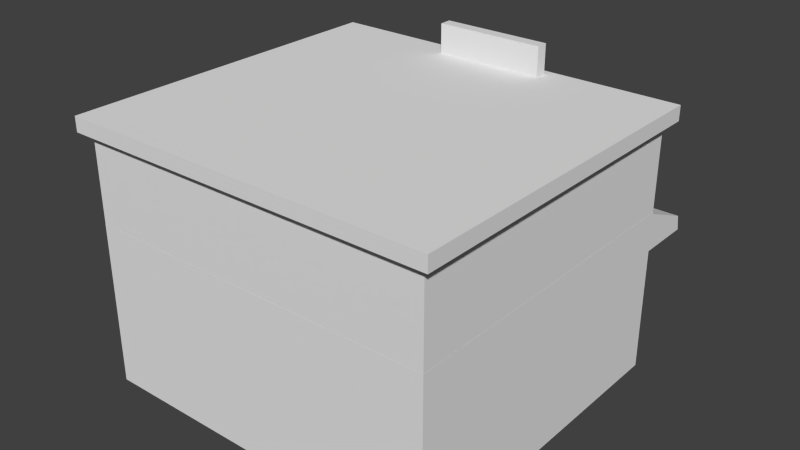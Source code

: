 # Source: Bar.blend  (saved by Blender 2.73.0; exported with 4.5.12 LTS)
import bpy
from mathutils import Matrix  # noqa: F401  (used for matrix-valued properties, if any)

bpy.ops.wm.read_factory_settings(use_empty=True)
scene = bpy.context.scene
scene.name = 'Scene'

# ---- collections
col_collection_1 = bpy.data.collections.new('Collection 1'); scene.collection.children.link(col_collection_1)

# ---- materials (node trees are filled in below, after node groups)
mat_material = bpy.data.materials.new('Material')
mat_material.alpha_threshold = 0.0
mat_material.use_transparent_shadow = False
mat_material.roughness = 0.5
mat_material.line_color = (0.0, 0.0, 0.0, 1.0)

# ---- material node trees

# ---- world
world_world = bpy.data.worlds.new('World'); scene.world = world_world
world_world.color = (0.05088, 0.05088, 0.05088)
world_world.use_sun_shadow = False
world_world.sun_shadow_jitter_overblur = 0.0
world_world.cycles.sampling_method = 'MANUAL'
world_world.cycles.sample_map_resolution = 256

# ---- meshes
me_cube = bpy.data.meshes.new('Cube')
me_cube.from_pydata([(1.0, 1.0, -1.0), (1.0, -1.0, -1.0), (-1.0, -1.0, -1.0), (-1.0, 1.0, -1.0), (1.0, 1.0, 1.0), (1.0, -1.0, 1.0), (-1.0, -1.0, 1.0), (-1.0, 1.0, 1.0), (1.0, 1.0, 0.2455), (1.0, -1.0, 0.2455), (-1.0, -1.0, 0.2455), (-1.0, 1.0, 0.2455), (0.2538, 1.0, -1.0), (-0.2538, 1.0, -1.0), (0.2538, -1.0, -1.0), (-0.2538, -1.0, -1.0), (0.2538, 1.0, 1.0), (-0.2538, 1.0, 1.0), (0.2538, -1.0, 1.0), (-0.2538, -1.0, 1.0), (0.2538, 1.0, 0.2455), (-0.2538, 1.0, 0.2455), (0.2538, -1.0, 0.2455), (-0.2538, -1.0, 0.2455), (1.0, 1.0, -0.2958), (1.0, -1.0, -0.2958), (-1.0, -1.0, -0.2958), (-1.0, 1.0, -0.2958), (0.2538, -1.0, -0.2958), (-0.2538, -1.0, -0.2958), (0.2538, 1.0, -0.2958), (-0.2538, 1.0, -0.2958), (0.7513, 1.0, -1.0), (0.5026, 1.0, -1.0), (0.7513, -1.0, -1.0), (0.5026, -1.0, -1.0), (0.7513, 1.0, 1.0), (0.5026, 1.0, 1.0), (0.7513, -1.0, 1.0), (0.5026, -1.0, 1.0), (0.7513, 1.0, 0.2455), (0.5026, 1.0, 0.2455), (0.7513, -1.0, 0.2455), (0.5026, -1.0, 0.2455), (0.7513, 1.0, -0.2958), (0.5026, 1.0, -0.2958), (0.7513, -1.0, -0.2958), (0.5026, -1.0, -0.2958), (-0.5026, 1.0, -1.0), (-0.7513, 1.0, -1.0), (-0.5026, -1.0, -1.0), (-0.7513, -1.0, -1.0), (-0.5026, 1.0, 1.0), (-0.7513, 1.0, 1.0), (-0.5026, -1.0, 1.0), (-0.7513, -1.0, 1.0), (-0.5026, 1.0, 0.2455), (-0.7513, 1.0, 0.2455), (-0.5026, -1.0, 0.2455), (-0.7513, -1.0, 0.2455), (-0.5026, -1.0, -0.2958), (-0.7513, -1.0, -0.2958), (-0.5026, 1.0, -0.2958), (-0.7513, 1.0, -0.2958)], [], [(49, 51, 2, 3), (53, 7, 6, 55), (8, 4, 5, 9), (59, 55, 6, 10), (10, 6, 7, 11), (63, 49, 3, 27), (53, 57, 11, 7), (26, 10, 11, 27), (61, 59, 10, 26), (24, 8, 9, 25), (47, 43, 22, 28), (28, 22, 23, 29), (37, 41, 20, 16), (16, 20, 21, 17), (45, 33, 12, 30), (43, 39, 18, 22), (22, 18, 19, 23), (37, 16, 18, 39), (16, 17, 19, 18), (33, 35, 14, 12), (12, 14, 15, 13), (41, 45, 30, 20), (14, 28, 29, 15), (35, 47, 28, 14), (0, 24, 25, 1), (51, 61, 26, 2), (2, 26, 27, 3), (57, 63, 27, 11), (1, 25, 46, 34), (34, 46, 47, 35), (8, 24, 44, 40), (0, 1, 34, 32), (32, 34, 35, 33), (4, 36, 38, 5), (36, 37, 39, 38), (9, 5, 38, 42), (42, 38, 39, 43), (24, 0, 32, 44), (44, 32, 33, 45), (4, 8, 40, 36), (36, 40, 41, 37), (25, 9, 42, 46), (46, 42, 43, 47), (21, 31, 62, 56), (15, 29, 60, 50), (50, 60, 61, 51), (29, 23, 58, 60), (60, 58, 59, 61), (17, 21, 56, 52), (52, 56, 57, 53), (31, 13, 48, 62), (62, 48, 49, 63), (23, 19, 54, 58), (58, 54, 55, 59), (17, 52, 54, 19), (52, 53, 55, 54), (13, 15, 50, 48), (48, 50, 51, 49)])
me_cube.materials.append(mat_material)
me_cube.use_remesh_preserve_volume = False
me_cube.use_remesh_preserve_attributes = False
me_cube.use_mirror_vertex_groups = False
me_cube.update()
me_cube_006 = bpy.data.meshes.new('Cube.006')
me_cube_006.from_pydata([(0.7778, 1.0, 0.3812), (0.5556, 1.0, 0.3812), (0.3333, 1.0, 0.3812), (0.1111, 1.0, 0.3812), (-0.1111, 1.0, 0.3812), (-0.3333, 1.0, 0.3812), (-0.5556, 1.0, 0.3812), (-0.7778, 1.0, 0.3812), (0.7778, 1.0, -0.3812), (0.5556, 1.0, -0.3812), (0.3333, 1.0, -0.3812), (0.1111, 1.0, -0.3812), (-0.1111, 1.0, -0.3812), (-0.3333, 1.0, -0.3812), (-0.5556, 1.0, -0.3812), (-0.7778, 1.0, -0.3812)], [], [(0, 8, 9, 1), (2, 10, 11, 3), (4, 12, 13, 5), (6, 14, 15, 7)])
me_cube_006.materials.append(mat_material)
me_cube_006.use_remesh_preserve_volume = False
me_cube_006.use_remesh_preserve_attributes = False
me_cube_006.use_mirror_vertex_groups = False
me_cube_006.update()
me_cube_005 = bpy.data.meshes.new('Cube.005')
me_cube_005.from_pydata([(0.7513, 1.0, 0.2455), (0.5026, 1.0, 0.2455), (0.7513, 1.0, -0.2958), (0.5026, 1.0, -0.2958), (-0.5026, 1.0, 0.2455), (-0.7513, 1.0, 0.2455), (-0.5026, 1.0, -0.2958), (-0.7513, 1.0, -0.2958)], [], [(0, 2, 3, 1), (4, 6, 7, 5)])
me_cube_005.materials.append(mat_material)
me_cube_005.use_remesh_preserve_volume = False
me_cube_005.use_remesh_preserve_attributes = False
me_cube_005.use_mirror_vertex_groups = False
me_cube_005.update()
me_cube_003 = bpy.data.meshes.new('Cube.003')
me_cube_003.from_pydata([(1.0, 1.0, -1.0), (1.0, -1.0, -1.0), (-1.0, -1.0, -1.0), (-1.0, 1.0, -1.0), (1.0, 1.0, 1.0), (1.0, -1.0, 1.0), (-1.0, -1.0, 1.0), (-1.0, 1.0, 1.0)], [], [(0, 1, 2, 3), (4, 7, 6, 5), (0, 4, 5, 1), (1, 5, 6, 2), (2, 6, 7, 3), (4, 0, 3, 7)])
me_cube_003.materials.append(mat_material)
me_cube_003.use_remesh_preserve_volume = False
me_cube_003.use_remesh_preserve_attributes = False
me_cube_003.use_mirror_vertex_groups = False
me_cube_003.update()
me_cube_004 = bpy.data.meshes.new('Cube.004')
me_cube_004.from_pydata([(0.2538, 1.0, -1.0), (-0.2538, 1.0, -1.0), (0.2538, 1.0, 0.2455), (-0.2538, 1.0, 0.2455)], [], [(2, 0, 1, 3)])
me_cube_004.materials.append(mat_material)
me_cube_004.use_remesh_preserve_volume = False
me_cube_004.use_remesh_preserve_attributes = False
me_cube_004.use_mirror_vertex_groups = False
me_cube_004.update()
me_cube_007 = bpy.data.meshes.new('Cube.007')
me_cube_007.from_pydata([(-1.0, -1.0, -1.0), (-1.0, 1.0, -1.0), (1.0, 1.0, -1.0), (1.0, -1.0, -1.0), (-1.0, -1.0, 1.0), (-1.0, 1.0, 1.0), (1.0, 1.0, 1.0), (1.0, -1.0, 1.0)], [], [(4, 5, 1, 0), (5, 6, 2, 1), (6, 7, 3, 2), (7, 4, 0, 3), (0, 1, 2, 3), (7, 6, 5, 4)])
me_cube_007.use_remesh_preserve_volume = False
me_cube_007.use_remesh_preserve_attributes = False
me_cube_007.use_mirror_vertex_groups = False
me_cube_007.update()
me_cube_002 = bpy.data.meshes.new('Cube.002')
me_cube_002.from_pydata([(1.0, 1.0, -1.0), (1.0, -1.0, -1.0), (-1.0, -1.0, -1.0), (-1.0, 1.0, -1.0), (1.0, 1.0, 1.0), (1.0, -1.0, 1.0), (-1.0, -1.0, 1.0), (-1.0, 1.0, 1.0), (1.0, 1.0, -0.3812), (1.0, 1.0, 0.3812), (1.0, -1.0, -0.3812), (1.0, -1.0, 0.3812), (-1.0, -1.0, -0.3812), (-1.0, -1.0, 0.3812), (-1.0, 1.0, -0.3812), (-1.0, 1.0, 0.3812), (0.7778, 1.0, -1.0), (0.5556, 1.0, -1.0), (0.3333, 1.0, -1.0), (0.1111, 1.0, -1.0), (-0.1111, 1.0, -1.0), (-0.3333, 1.0, -1.0), (-0.5556, 1.0, -1.0), (-0.7778, 1.0, -1.0), (0.7778, -1.0, -1.0), (0.5556, -1.0, -1.0), (0.3333, -1.0, -1.0), (0.1111, -1.0, -1.0), (-0.1111, -1.0, -1.0), (-0.3333, -1.0, -1.0), (-0.5556, -1.0, -1.0), (-0.7778, -1.0, -1.0), (0.7778, 1.0, 1.0), (0.5556, 1.0, 1.0), (0.3333, 1.0, 1.0), (0.1111, 1.0, 1.0), (-0.1111, 1.0, 1.0), (-0.3333, 1.0, 1.0), (-0.5556, 1.0, 1.0), (-0.7778, 1.0, 1.0), (0.7778, -1.0, 1.0), (0.5556, -1.0, 1.0), (0.3333, -1.0, 1.0), (0.1111, -1.0, 1.0), (-0.1111, -1.0, 1.0), (-0.3333, -1.0, 1.0), (-0.5556, -1.0, 1.0), (-0.7778, -1.0, 1.0), (0.7778, 1.0, 0.3812), (0.5556, 1.0, 0.3812), (0.3333, 1.0, 0.3812), (0.1111, 1.0, 0.3812), (-0.1111, 1.0, 0.3812), (-0.3333, 1.0, 0.3812), (-0.5556, 1.0, 0.3812), (-0.7778, 1.0, 0.3812), (0.7778, 1.0, -0.3812), (0.5556, 1.0, -0.3812), (0.3333, 1.0, -0.3812), (0.1111, 1.0, -0.3812), (-0.1111, 1.0, -0.3812), (-0.3333, 1.0, -0.3812), (-0.5556, 1.0, -0.3812), (-0.7778, 1.0, -0.3812), (0.7778, -1.0, -0.3812), (0.5556, -1.0, -0.3812), (0.3333, -1.0, -0.3812), (0.1111, -1.0, -0.3812), (-0.1111, -1.0, -0.3812), (-0.3333, -1.0, -0.3812), (-0.5556, -1.0, -0.3812), (-0.7778, -1.0, -0.3812), (0.7778, -1.0, 0.3812), (0.5556, -1.0, 0.3812), (0.3333, -1.0, 0.3812), (0.1111, -1.0, 0.3812), (-0.1111, -1.0, 0.3812), (-0.3333, -1.0, 0.3812), (-0.5556, -1.0, 0.3812), (-0.7778, -1.0, 0.3812)], [], [(23, 31, 2, 3), (39, 7, 6, 47), (9, 4, 5, 11), (79, 47, 6, 13), (13, 6, 7, 15), (63, 23, 3, 14), (39, 55, 15, 7), (55, 63, 14, 15), (2, 12, 14, 3), (12, 13, 15, 14), (31, 71, 12, 2), (71, 79, 13, 12), (0, 8, 10, 1), (8, 9, 11, 10), (10, 11, 72, 64), (64, 72, 73, 65), (65, 73, 74, 66), (66, 74, 75, 67), (67, 75, 76, 68), (68, 76, 77, 69), (69, 77, 78, 70), (70, 78, 79, 71), (1, 10, 64, 24), (24, 64, 65, 25), (25, 65, 66, 26), (26, 66, 67, 27), (27, 67, 68, 28), (28, 68, 69, 29), (29, 69, 70, 30), (30, 70, 71, 31), (9, 8, 56, 48), (49, 57, 58, 50), (51, 59, 60, 52), (53, 61, 62, 54), (4, 9, 48, 32), (32, 48, 49, 33), (33, 49, 50, 34), (34, 50, 51, 35), (35, 51, 52, 36), (36, 52, 53, 37), (37, 53, 54, 38), (38, 54, 55, 39), (8, 0, 16, 56), (56, 16, 17, 57), (57, 17, 18, 58), (58, 18, 19, 59), (59, 19, 20, 60), (60, 20, 21, 61), (61, 21, 22, 62), (62, 22, 23, 63), (11, 5, 40, 72), (72, 40, 41, 73), (73, 41, 42, 74), (74, 42, 43, 75), (75, 43, 44, 76), (76, 44, 45, 77), (77, 45, 46, 78), (78, 46, 47, 79), (4, 32, 40, 5), (32, 33, 41, 40), (33, 34, 42, 41), (34, 35, 43, 42), (35, 36, 44, 43), (36, 37, 45, 44), (37, 38, 46, 45), (38, 39, 47, 46), (0, 1, 24, 16), (16, 24, 25, 17), (17, 25, 26, 18), (18, 26, 27, 19), (19, 27, 28, 20), (20, 28, 29, 21), (21, 29, 30, 22), (22, 30, 31, 23)])
me_cube_002.materials.append(mat_material)
me_cube_002.use_remesh_preserve_volume = False
me_cube_002.use_remesh_preserve_attributes = False
me_cube_002.use_mirror_vertex_groups = False
me_cube_002.update()
me_cube_001 = bpy.data.meshes.new('Cube.001')
me_cube_001.from_pydata([(-1.0, -1.0, -0.6485), (-1.0, -0.04452, -0.6485), (1.0, -0.04452, -0.6485), (1.0, -1.0, -0.6485), (-1.0, -1.0, 1.0), (-1.0, -0.08868, -0.02159), (1.0, -0.08868, -0.02159), (1.0, -1.0, 1.0)], [], [(4, 5, 1, 0), (5, 6, 2, 1), (6, 7, 3, 2), (7, 4, 0, 3), (7, 6, 5, 4)])
me_cube_001.use_remesh_preserve_volume = False
me_cube_001.use_remesh_preserve_attributes = False
me_cube_001.use_mirror_vertex_groups = False
me_cube_001.update()

# ---- curves / text
txt_text = bpy.data.curves.new('Text', 'FONT')
txt_text.dimensions = '2D'
txt_text.body = 'B A R'
txt_text.use_path_clamp = True
txt_text.bevel_resolution = 0

# ---- objects
ob_floorfirst = bpy.data.objects.new('floorFirst', me_cube)
ob_windows_001 = bpy.data.objects.new('windows.001', me_cube_006)
ob_windows = bpy.data.objects.new('windows', me_cube_005)
ob_cieling = bpy.data.objects.new('cieling', me_cube_003)
ob_door = bpy.data.objects.new('door', me_cube_004)
ob_signboard = bpy.data.objects.new('signBoard', me_cube_007)
ob_bartext = bpy.data.objects.new('barText', txt_text)
ob_floorsecond = bpy.data.objects.new('floorSecond', me_cube_002)
ob_hood = bpy.data.objects.new('hood', me_cube_001)

# ---- transforms, parenting, visibility, modifiers, constraints
ob_floorfirst.location = (0.0, -0.5448, 6.69)
ob_floorfirst.scale = (14.56, 13.4, 6.695)
ob_floorfirst.lock_rotations_4d = False
ob_floorfirst.empty_display_type = 'ARROWS'
ob_floorfirst.lineart.crease_threshold = 0.0
ob_windows_001.parent = ob_floorfirst
ob_windows_001.matrix_parent_inverse = Matrix(((0.1982, 0.0, 0.0, -0.0), (0.0, 0.3223, 3.725e-09, 0.1756), (0.0, 0.0, 0.3848, -1.122), (0.0, 0.0, 0.0, 1.0)))
ob_windows_001.location = (0.0, -0.5448, 6.858)
ob_windows_001.scale = (5.044, 3.102, 1.463)
ob_windows_001.lock_rotations_4d = False
ob_windows_001.empty_display_type = 'ARROWS'
ob_windows_001.lineart.crease_threshold = 0.0
ob_windows.parent = ob_floorfirst
ob_windows.matrix_parent_inverse = Matrix(((0.1982, 0.0, 0.0, -0.0), (0.0, 0.3223, 3.725e-09, 0.1756), (0.0, 0.0, 0.3848, -1.122), (0.0, 0.0, 0.0, 1.0)))
ob_windows.location = (0.0, -0.5448, 2.916)
ob_windows.scale = (5.044, 3.102, 2.599)
ob_windows.lock_rotations_4d = False
ob_windows.empty_display_type = 'ARROWS'
ob_windows.lineart.crease_threshold = 0.0
ob_cieling.parent = ob_floorfirst
ob_cieling.matrix_parent_inverse = Matrix(((0.1982, 0.0, 0.0, -0.0), (0.0, 0.3223, 3.725e-09, 0.1756), (0.0, 0.0, 0.3848, -1.122), (0.0, 0.0, 0.0, 1.0)))
ob_cieling.location = (0.0, -0.5448, 8.51)
ob_cieling.scale = (5.32, 3.272, 0.2349)
ob_cieling.lock_rotations_4d = False
ob_cieling.empty_display_type = 'ARROWS'
ob_cieling.lineart.crease_threshold = 0.0
ob_door.parent = ob_floorfirst
ob_door.matrix_parent_inverse = Matrix(((0.1982, 0.0, 0.0, -0.0), (0.0, 0.3223, 3.725e-09, 0.1756), (0.0, 0.0, 0.3848, -1.122), (0.0, 0.0, 0.0, 1.0)))
ob_door.location = (0.0, -0.5448, 2.916)
ob_door.scale = (5.044, 3.102, 2.599)
ob_door.lock_rotations_4d = False
ob_door.empty_display_type = 'ARROWS'
ob_door.lineart.crease_threshold = 0.0
ob_signboard.parent = ob_floorfirst
ob_signboard.matrix_parent_inverse = Matrix(((0.1982, 0.0, 0.0, -0.0), (0.0, 0.3223, 3.725e-09, 0.1756), (0.0, 0.0, 0.3848, -1.122), (0.0, 0.0, 0.0, 1.0)))
ob_signboard.location = (0.0, 2.45, 9.193)
ob_signboard.scale = (1.559, -0.1145, 0.4824)
ob_signboard.lineart.crease_threshold = 0.0
ob_bartext.parent = ob_signboard
ob_bartext.matrix_parent_inverse = Matrix(((0.6415, 0.0, 0.0, 0.0), (0.0, -8.733, 0.0, 21.4), (0.0, 4.768e-07, 2.073, -19.06), (0.0, 0.0, 0.0, 1.0)))
ob_bartext.location = (1.188, 2.589, 8.893)
ob_bartext.rotation_euler = (1.571, 0.0, 3.142)
ob_bartext.lineart.crease_threshold = 0.0
ob_floorsecond.parent = ob_floorfirst
ob_floorsecond.matrix_parent_inverse = Matrix(((0.1982, 0.0, 0.0, -0.0), (0.0, 0.3223, 3.725e-09, 0.1756), (0.0, 0.0, 0.3848, -1.122), (0.0, 0.0, 0.0, 1.0)))
ob_floorsecond.location = (0.0, -0.5448, 6.858)
ob_floorsecond.scale = (5.044, 3.102, 1.463)
ob_floorsecond.lock_rotations_4d = False
ob_floorsecond.empty_display_type = 'ARROWS'
ob_floorsecond.lineart.crease_threshold = 0.0
ob_hood.parent = ob_floorfirst
ob_hood.matrix_parent_inverse = Matrix(((0.1982, 0.0, 0.0, -0.0), (0.0, 0.3223, 3.725e-09, 0.1756), (0.0, 0.0, 0.3848, -1.122), (0.0, 0.0, 0.0, 1.0)))
ob_hood.location = (0.0, 3.709, 4.737)
ob_hood.scale = (5.025, 1.241, 0.7781)
ob_hood.lineart.crease_threshold = 0.0

# ---- collection membership
col_collection_1.objects.link(ob_floorfirst)
col_collection_1.objects.link(ob_windows_001)
col_collection_1.objects.link(ob_windows)
col_collection_1.objects.link(ob_cieling)
col_collection_1.objects.link(ob_door)
col_collection_1.objects.link(ob_signboard)
col_collection_1.objects.link(ob_bartext)
col_collection_1.objects.link(ob_floorsecond)
col_collection_1.objects.link(ob_hood)

# ---- scene / render settings (as saved in the file)
scene.frame_start = 1; scene.frame_end = 250; scene.frame_set(1)
scene.render.engine = 'BLENDER_EEVEE_NEXT'
scene.render.resolution_percentage = 50
scene.render.dither_intensity = 0.0
scene.cycles.use_denoising = False
scene.cycles.samples = 10
scene.cycles.sampling_pattern = 'TABULATED_SOBOL'
scene.cycles.light_sampling_threshold = 0.0
scene.cycles.use_adaptive_sampling = False
scene.cycles.use_light_tree = False
scene.cycles.blur_glossy = 0.0
scene.cycles.pixel_filter_type = 'GAUSSIAN'
scene.cycles.sample_clamp_indirect = 0.0
scene.view_settings.view_transform = 'Standard'
bpy.context.view_layer.update()

# ---- added for rendering (the .blend has no active camera and no usable light): camera, sun
cam_auto = bpy.data.cameras.new('AutoCamera')
cam_auto.lens = 50.0
cam_auto.sensor_width = 36.0
cam_auto.clip_end = 1000.0
ob_auto_camera = bpy.data.objects.new('AutoCamera', cam_auto)
scene.collection.objects.link(ob_auto_camera)
ob_auto_camera.location = (46.8746, -54.7928, 49.5478)
ob_auto_camera.rotation_euler = (1.09748, -7.21219e-08, 0.694738)
scene.camera = ob_auto_camera
light_auto_sun = bpy.data.lights.new('AutoSun', 'SUN')
light_auto_sun.energy = 3.0
light_auto_sun.angle = 0.0523599
ob_auto_sun = bpy.data.objects.new('AutoSun', light_auto_sun)
scene.collection.objects.link(ob_auto_sun)
ob_auto_sun.rotation_euler = (0.872665, 0.174533, 0.523599)
bpy.context.view_layer.update()

